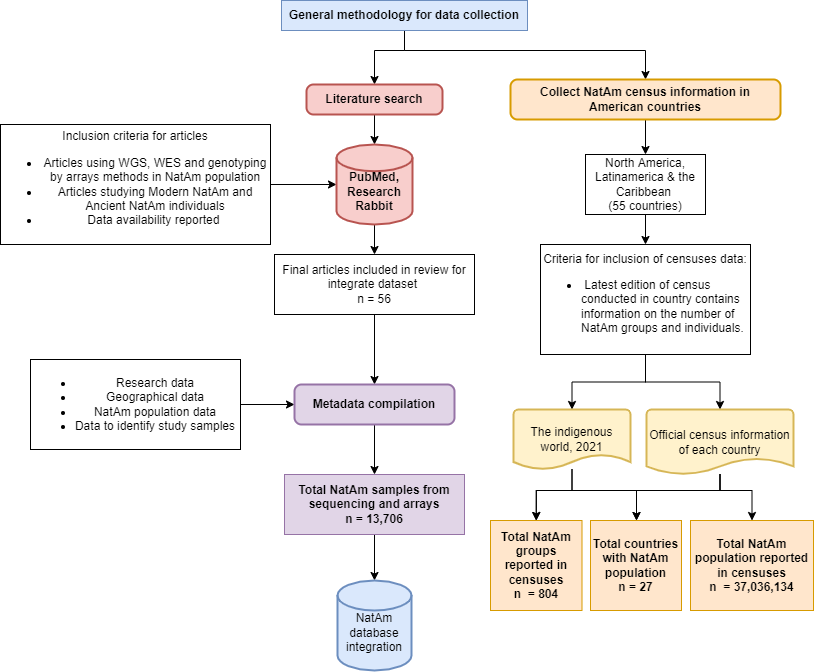

The diagram above was exported from draw.io. Its source (the exported page's mxGraphModel, read from the mxfile embedded in the PNG):
<mxGraphModel dx="1038" dy="660" grid="1" gridSize="10" guides="1" tooltips="1" connect="1" arrows="1" fold="1" page="1" pageScale="1" pageWidth="827" pageHeight="1169" math="0" shadow="0">
  <root>
    <mxCell id="WIyWlLk6GJQsqaUBKTNV-0" />
    <mxCell id="WIyWlLk6GJQsqaUBKTNV-1" parent="WIyWlLk6GJQsqaUBKTNV-0" />
    <mxCell id="9ZhI_IyVgY7vYM9jHxLP-74" style="edgeStyle=orthogonalEdgeStyle;rounded=0;orthogonalLoop=1;jettySize=auto;html=1;entryX=0.5;entryY=0;entryDx=0;entryDy=0;" parent="WIyWlLk6GJQsqaUBKTNV-1" source="9ZhI_IyVgY7vYM9jHxLP-0" target="9ZhI_IyVgY7vYM9jHxLP-2" edge="1">
      <mxGeometry relative="1" as="geometry">
        <Array as="points">
          <mxPoint x="414" y="60" />
          <mxPoint x="384" y="60" />
        </Array>
      </mxGeometry>
    </mxCell>
    <mxCell id="9ZhI_IyVgY7vYM9jHxLP-75" style="edgeStyle=orthogonalEdgeStyle;rounded=0;orthogonalLoop=1;jettySize=auto;html=1;entryX=0.5;entryY=0;entryDx=0;entryDy=0;" parent="WIyWlLk6GJQsqaUBKTNV-1" source="9ZhI_IyVgY7vYM9jHxLP-0" target="9ZhI_IyVgY7vYM9jHxLP-40" edge="1">
      <mxGeometry relative="1" as="geometry">
        <Array as="points">
          <mxPoint x="414" y="60" />
          <mxPoint x="655" y="60" />
        </Array>
      </mxGeometry>
    </mxCell>
    <mxCell id="9ZhI_IyVgY7vYM9jHxLP-0" value="General methodology for data collection" style="rounded=0;whiteSpace=wrap;html=1;fillColor=#dae8fc;strokeColor=#6c8ebf;fontStyle=1" parent="WIyWlLk6GJQsqaUBKTNV-1" vertex="1">
      <mxGeometry x="291" y="10" width="246" height="30" as="geometry" />
    </mxCell>
    <mxCell id="9ZhI_IyVgY7vYM9jHxLP-11" value="" style="edgeStyle=orthogonalEdgeStyle;rounded=0;orthogonalLoop=1;jettySize=auto;html=1;" parent="WIyWlLk6GJQsqaUBKTNV-1" source="9ZhI_IyVgY7vYM9jHxLP-2" target="9ZhI_IyVgY7vYM9jHxLP-5" edge="1">
      <mxGeometry relative="1" as="geometry" />
    </mxCell>
    <mxCell id="9ZhI_IyVgY7vYM9jHxLP-2" value="Literature search" style="rounded=1;whiteSpace=wrap;html=1;absoluteArcSize=1;arcSize=14;strokeWidth=2;fillColor=#f8cecc;strokeColor=#b85450;fontStyle=1" parent="WIyWlLk6GJQsqaUBKTNV-1" vertex="1">
      <mxGeometry x="316" y="94" width="136" height="30" as="geometry" />
    </mxCell>
    <mxCell id="9ZhI_IyVgY7vYM9jHxLP-12" value="" style="edgeStyle=orthogonalEdgeStyle;rounded=0;orthogonalLoop=1;jettySize=auto;html=1;" parent="WIyWlLk6GJQsqaUBKTNV-1" target="9ZhI_IyVgY7vYM9jHxLP-5" edge="1">
      <mxGeometry relative="1" as="geometry">
        <mxPoint x="260" y="194" as="sourcePoint" />
      </mxGeometry>
    </mxCell>
    <mxCell id="9ZhI_IyVgY7vYM9jHxLP-3" value="Inclusion criteria for articles&lt;br&gt;&lt;ul&gt;&lt;li&gt;Articles using WGS, WES and genotyping by arrays methods in NatAm population&lt;/li&gt;&lt;li&gt;Articles studying Modern NatAm and Ancient NatAm individuals&lt;/li&gt;&lt;li&gt;Data availability reported&amp;nbsp;&lt;/li&gt;&lt;/ul&gt;" style="rounded=0;whiteSpace=wrap;html=1;" parent="WIyWlLk6GJQsqaUBKTNV-1" vertex="1">
      <mxGeometry x="10" y="134" width="270" height="120" as="geometry" />
    </mxCell>
    <mxCell id="9ZhI_IyVgY7vYM9jHxLP-13" value="" style="edgeStyle=orthogonalEdgeStyle;rounded=0;orthogonalLoop=1;jettySize=auto;html=1;" parent="WIyWlLk6GJQsqaUBKTNV-1" source="9ZhI_IyVgY7vYM9jHxLP-5" target="9ZhI_IyVgY7vYM9jHxLP-6" edge="1">
      <mxGeometry relative="1" as="geometry" />
    </mxCell>
    <mxCell id="9ZhI_IyVgY7vYM9jHxLP-5" value="&lt;br&gt;PubMed,&lt;br&gt;Research&lt;br&gt;Rabbit" style="strokeWidth=2;html=1;shape=mxgraph.flowchart.database;whiteSpace=wrap;fillColor=#f8cecc;strokeColor=#b85450;fontStyle=1" parent="WIyWlLk6GJQsqaUBKTNV-1" vertex="1">
      <mxGeometry x="346" y="154" width="76" height="80" as="geometry" />
    </mxCell>
    <mxCell id="9ZhI_IyVgY7vYM9jHxLP-36" value="" style="edgeStyle=orthogonalEdgeStyle;rounded=0;orthogonalLoop=1;jettySize=auto;html=1;" parent="WIyWlLk6GJQsqaUBKTNV-1" source="9ZhI_IyVgY7vYM9jHxLP-6" target="9ZhI_IyVgY7vYM9jHxLP-20" edge="1">
      <mxGeometry relative="1" as="geometry" />
    </mxCell>
    <mxCell id="9ZhI_IyVgY7vYM9jHxLP-6" value="Final articles included in review for integrate dataset &lt;br&gt;n = 56" style="rounded=0;whiteSpace=wrap;html=1;" parent="WIyWlLk6GJQsqaUBKTNV-1" vertex="1">
      <mxGeometry x="284" y="264" width="200" height="60" as="geometry" />
    </mxCell>
    <mxCell id="9ZhI_IyVgY7vYM9jHxLP-37" value="" style="edgeStyle=orthogonalEdgeStyle;rounded=0;orthogonalLoop=1;jettySize=auto;html=1;" parent="WIyWlLk6GJQsqaUBKTNV-1" source="9ZhI_IyVgY7vYM9jHxLP-15" target="9ZhI_IyVgY7vYM9jHxLP-20" edge="1">
      <mxGeometry relative="1" as="geometry" />
    </mxCell>
    <mxCell id="9ZhI_IyVgY7vYM9jHxLP-15" value="&lt;div&gt;&lt;ul&gt;&lt;li&gt;&lt;span&gt;Research data&lt;/span&gt;&lt;/li&gt;&lt;li&gt;&lt;span&gt;Geographical data&lt;/span&gt;&lt;/li&gt;&lt;li&gt;&lt;span&gt;NatAm population data&lt;/span&gt;&lt;/li&gt;&lt;li&gt;&lt;span&gt;Data to identify study samples&lt;/span&gt;&lt;/li&gt;&lt;/ul&gt;&lt;/div&gt;" style="whiteSpace=wrap;html=1;" parent="WIyWlLk6GJQsqaUBKTNV-1" vertex="1">
      <mxGeometry x="40" y="369" width="210" height="90" as="geometry" />
    </mxCell>
    <mxCell id="9ZhI_IyVgY7vYM9jHxLP-49" value="" style="edgeStyle=orthogonalEdgeStyle;rounded=0;orthogonalLoop=1;jettySize=auto;html=1;" parent="WIyWlLk6GJQsqaUBKTNV-1" source="9ZhI_IyVgY7vYM9jHxLP-20" target="9ZhI_IyVgY7vYM9jHxLP-38" edge="1">
      <mxGeometry relative="1" as="geometry" />
    </mxCell>
    <mxCell id="9ZhI_IyVgY7vYM9jHxLP-20" value="&lt;span&gt;Metadata compilation&lt;/span&gt;" style="rounded=1;whiteSpace=wrap;html=1;absoluteArcSize=1;arcSize=14;strokeWidth=2;fillColor=#e1d5e7;strokeColor=#9673a6;fontStyle=1" parent="WIyWlLk6GJQsqaUBKTNV-1" vertex="1">
      <mxGeometry x="304" y="394" width="160" height="40" as="geometry" />
    </mxCell>
    <mxCell id="9ZhI_IyVgY7vYM9jHxLP-79" value="" style="edgeStyle=orthogonalEdgeStyle;rounded=0;orthogonalLoop=1;jettySize=auto;html=1;" parent="WIyWlLk6GJQsqaUBKTNV-1" source="9ZhI_IyVgY7vYM9jHxLP-38" target="9ZhI_IyVgY7vYM9jHxLP-48" edge="1">
      <mxGeometry relative="1" as="geometry" />
    </mxCell>
    <mxCell id="9ZhI_IyVgY7vYM9jHxLP-38" value="Total NatAm samples from sequencing and arrays&lt;br&gt;n = 13,706" style="whiteSpace=wrap;html=1;fillColor=#e1d5e7;strokeColor=#9673a6;fontStyle=1" parent="WIyWlLk6GJQsqaUBKTNV-1" vertex="1">
      <mxGeometry x="294" y="484" width="180" height="60" as="geometry" />
    </mxCell>
    <mxCell id="9ZhI_IyVgY7vYM9jHxLP-52" value="" style="edgeStyle=orthogonalEdgeStyle;rounded=0;orthogonalLoop=1;jettySize=auto;html=1;" parent="WIyWlLk6GJQsqaUBKTNV-1" source="9ZhI_IyVgY7vYM9jHxLP-40" target="9ZhI_IyVgY7vYM9jHxLP-50" edge="1">
      <mxGeometry relative="1" as="geometry" />
    </mxCell>
    <mxCell id="9ZhI_IyVgY7vYM9jHxLP-40" value="&lt;span&gt;Collect NatAm census information in American countries&lt;/span&gt;" style="rounded=1;whiteSpace=wrap;html=1;absoluteArcSize=1;arcSize=14;strokeWidth=2;fillColor=#ffe6cc;strokeColor=#d79b00;fontStyle=1" parent="WIyWlLk6GJQsqaUBKTNV-1" vertex="1">
      <mxGeometry x="520" y="89" width="270" height="40" as="geometry" />
    </mxCell>
    <mxCell id="9ZhI_IyVgY7vYM9jHxLP-48" value="&lt;br&gt;NatAm&lt;br&gt;database&lt;br&gt;integration" style="strokeWidth=2;html=1;shape=mxgraph.flowchart.database;whiteSpace=wrap;fillColor=#dae8fc;strokeColor=#6c8ebf;" parent="WIyWlLk6GJQsqaUBKTNV-1" vertex="1">
      <mxGeometry x="347" y="590" width="74" height="90" as="geometry" />
    </mxCell>
    <mxCell id="9ZhI_IyVgY7vYM9jHxLP-53" value="" style="edgeStyle=orthogonalEdgeStyle;rounded=0;orthogonalLoop=1;jettySize=auto;html=1;" parent="WIyWlLk6GJQsqaUBKTNV-1" source="9ZhI_IyVgY7vYM9jHxLP-50" target="9ZhI_IyVgY7vYM9jHxLP-51" edge="1">
      <mxGeometry relative="1" as="geometry" />
    </mxCell>
    <mxCell id="9ZhI_IyVgY7vYM9jHxLP-50" value="North America, Latinamerica &amp;amp; the Caribbean &lt;br&gt;(55 countries)" style="rounded=0;whiteSpace=wrap;html=1;" parent="WIyWlLk6GJQsqaUBKTNV-1" vertex="1">
      <mxGeometry x="595" y="164" width="120" height="60" as="geometry" />
    </mxCell>
    <mxCell id="9ZhI_IyVgY7vYM9jHxLP-56" style="edgeStyle=orthogonalEdgeStyle;rounded=0;orthogonalLoop=1;jettySize=auto;html=1;entryX=0.5;entryY=0;entryDx=0;entryDy=0;entryPerimeter=0;" parent="WIyWlLk6GJQsqaUBKTNV-1" source="9ZhI_IyVgY7vYM9jHxLP-51" target="9ZhI_IyVgY7vYM9jHxLP-55" edge="1">
      <mxGeometry relative="1" as="geometry" />
    </mxCell>
    <mxCell id="9ZhI_IyVgY7vYM9jHxLP-57" style="edgeStyle=orthogonalEdgeStyle;rounded=0;orthogonalLoop=1;jettySize=auto;html=1;entryX=0.5;entryY=0;entryDx=0;entryDy=0;entryPerimeter=0;" parent="WIyWlLk6GJQsqaUBKTNV-1" source="9ZhI_IyVgY7vYM9jHxLP-51" target="9ZhI_IyVgY7vYM9jHxLP-54" edge="1">
      <mxGeometry relative="1" as="geometry" />
    </mxCell>
    <mxCell id="9ZhI_IyVgY7vYM9jHxLP-51" value="Criteria for inclusion of censuses data:&lt;br&gt;&lt;ul&gt;&lt;li style=&quot;text-align: left&quot;&gt;&amp;nbsp;Latest edition of census conducted in country contains information on the number of NatAm groups and individuals.&lt;/li&gt;&lt;/ul&gt;" style="rounded=0;whiteSpace=wrap;html=1;" parent="WIyWlLk6GJQsqaUBKTNV-1" vertex="1">
      <mxGeometry x="550" y="254" width="210" height="110" as="geometry" />
    </mxCell>
    <mxCell id="9ZhI_IyVgY7vYM9jHxLP-71" style="edgeStyle=orthogonalEdgeStyle;rounded=0;orthogonalLoop=1;jettySize=auto;html=1;entryX=0.5;entryY=0;entryDx=0;entryDy=0;" parent="WIyWlLk6GJQsqaUBKTNV-1" source="9ZhI_IyVgY7vYM9jHxLP-54" target="9ZhI_IyVgY7vYM9jHxLP-65" edge="1">
      <mxGeometry relative="1" as="geometry">
        <Array as="points">
          <mxPoint x="730" y="500" />
          <mxPoint x="762" y="500" />
        </Array>
      </mxGeometry>
    </mxCell>
    <mxCell id="9ZhI_IyVgY7vYM9jHxLP-72" style="edgeStyle=orthogonalEdgeStyle;rounded=0;orthogonalLoop=1;jettySize=auto;html=1;" parent="WIyWlLk6GJQsqaUBKTNV-1" source="9ZhI_IyVgY7vYM9jHxLP-54" target="9ZhI_IyVgY7vYM9jHxLP-66" edge="1">
      <mxGeometry relative="1" as="geometry">
        <Array as="points">
          <mxPoint x="730" y="500" />
          <mxPoint x="646" y="500" />
        </Array>
      </mxGeometry>
    </mxCell>
    <mxCell id="9ZhI_IyVgY7vYM9jHxLP-73" style="edgeStyle=orthogonalEdgeStyle;rounded=0;orthogonalLoop=1;jettySize=auto;html=1;entryX=0.5;entryY=0;entryDx=0;entryDy=0;" parent="WIyWlLk6GJQsqaUBKTNV-1" source="9ZhI_IyVgY7vYM9jHxLP-54" target="9ZhI_IyVgY7vYM9jHxLP-64" edge="1">
      <mxGeometry relative="1" as="geometry">
        <Array as="points">
          <mxPoint x="730" y="500" />
          <mxPoint x="546" y="500" />
        </Array>
      </mxGeometry>
    </mxCell>
    <mxCell id="9ZhI_IyVgY7vYM9jHxLP-54" value="Official census information of each country" style="strokeWidth=2;html=1;shape=mxgraph.flowchart.document2;whiteSpace=wrap;size=0.25;fillColor=#fff2cc;strokeColor=#d6b656;" parent="WIyWlLk6GJQsqaUBKTNV-1" vertex="1">
      <mxGeometry x="656" y="419" width="147" height="65" as="geometry" />
    </mxCell>
    <mxCell id="9ZhI_IyVgY7vYM9jHxLP-68" style="edgeStyle=orthogonalEdgeStyle;rounded=0;orthogonalLoop=1;jettySize=auto;html=1;entryX=0.5;entryY=0;entryDx=0;entryDy=0;" parent="WIyWlLk6GJQsqaUBKTNV-1" source="9ZhI_IyVgY7vYM9jHxLP-55" target="9ZhI_IyVgY7vYM9jHxLP-64" edge="1">
      <mxGeometry relative="1" as="geometry">
        <Array as="points">
          <mxPoint x="582" y="500" />
          <mxPoint x="546" y="500" />
        </Array>
      </mxGeometry>
    </mxCell>
    <mxCell id="9ZhI_IyVgY7vYM9jHxLP-69" style="edgeStyle=orthogonalEdgeStyle;rounded=0;orthogonalLoop=1;jettySize=auto;html=1;" parent="WIyWlLk6GJQsqaUBKTNV-1" source="9ZhI_IyVgY7vYM9jHxLP-55" target="9ZhI_IyVgY7vYM9jHxLP-66" edge="1">
      <mxGeometry relative="1" as="geometry">
        <Array as="points">
          <mxPoint x="582" y="500" />
          <mxPoint x="646" y="500" />
        </Array>
      </mxGeometry>
    </mxCell>
    <mxCell id="9ZhI_IyVgY7vYM9jHxLP-55" value="The indigenous world, 2021" style="strokeWidth=2;html=1;shape=mxgraph.flowchart.document2;whiteSpace=wrap;size=0.25;fillColor=#fff2cc;strokeColor=#d6b656;" parent="WIyWlLk6GJQsqaUBKTNV-1" vertex="1">
      <mxGeometry x="523" y="419" width="117" height="60" as="geometry" />
    </mxCell>
    <mxCell id="9ZhI_IyVgY7vYM9jHxLP-64" value="Total NatAm groups reported in censuses&lt;br&gt;n&amp;nbsp; = 804" style="rounded=0;whiteSpace=wrap;html=1;fillColor=#ffe6cc;strokeColor=#d79b00;fontStyle=1" parent="WIyWlLk6GJQsqaUBKTNV-1" vertex="1">
      <mxGeometry x="500" y="530" width="91.5" height="90" as="geometry" />
    </mxCell>
    <mxCell id="9ZhI_IyVgY7vYM9jHxLP-65" value="Total NatAm population reported in censuses&lt;br&gt;n&amp;nbsp; = 37,036,134" style="rounded=0;whiteSpace=wrap;html=1;fillColor=#ffe6cc;strokeColor=#d79b00;fontStyle=1" parent="WIyWlLk6GJQsqaUBKTNV-1" vertex="1">
      <mxGeometry x="700" y="530" width="123" height="90" as="geometry" />
    </mxCell>
    <mxCell id="9ZhI_IyVgY7vYM9jHxLP-66" value="Total countries with NatAm population&lt;br&gt;n = 27" style="rounded=0;whiteSpace=wrap;html=1;fillColor=#ffe6cc;strokeColor=#d79b00;fontStyle=1" parent="WIyWlLk6GJQsqaUBKTNV-1" vertex="1">
      <mxGeometry x="600" y="530" width="91" height="90" as="geometry" />
    </mxCell>
  </root>
</mxGraphModel>